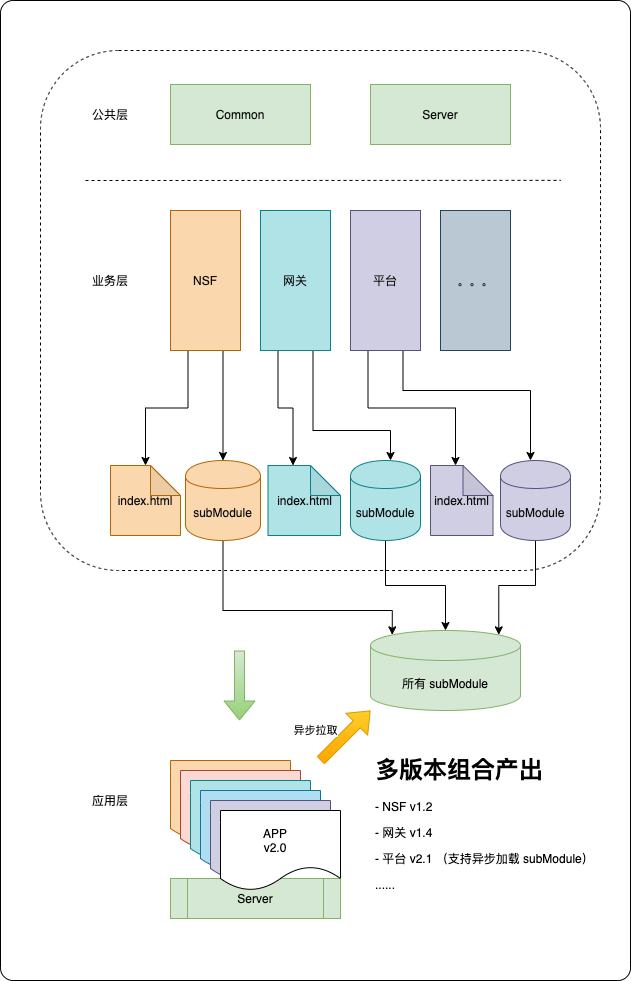

The diagram above was exported from draw.io. Its source (the exported page's mxGraphModel, read from the mxfile embedded in the PNG):
<mxGraphModel dx="951" dy="669" grid="1" gridSize="10" guides="1" tooltips="1" connect="1" arrows="1" fold="1" page="1" pageScale="1" pageWidth="850" pageHeight="1100" math="0" shadow="0">
  <root>
    <mxCell id="0" />
    <mxCell id="1" parent="0" />
    <mxCell id="2" value="" style="rounded=1;whiteSpace=wrap;html=1;arcSize=2;" parent="1" vertex="1">
      <mxGeometry x="100" y="60" width="630" height="980" as="geometry" />
    </mxCell>
    <mxCell id="3" value="Server" style="shape=process;whiteSpace=wrap;html=1;backgroundOutline=1;fillColor=#d5e8d4;strokeColor=#82b366;fontColor=#050505;" parent="1" vertex="1">
      <mxGeometry x="270" y="938" width="170" height="40" as="geometry" />
    </mxCell>
    <mxCell id="4" value="" style="rounded=1;whiteSpace=wrap;html=1;dashed=1;" parent="1" vertex="1">
      <mxGeometry x="140" y="110" width="560" height="520" as="geometry" />
    </mxCell>
    <mxCell id="5" value="Common" style="rounded=0;whiteSpace=wrap;html=1;fillColor=#d5e8d4;strokeColor=#82b366;fontColor=#0D0D0D;" parent="1" vertex="1">
      <mxGeometry x="270" y="144" width="140" height="60" as="geometry" />
    </mxCell>
    <mxCell id="6" value="Server" style="rounded=0;whiteSpace=wrap;html=1;fillColor=#d5e8d4;strokeColor=#82b366;fontColor=#0D0D0D;" parent="1" vertex="1">
      <mxGeometry x="470" y="144" width="140" height="60" as="geometry" />
    </mxCell>
    <mxCell id="7" value="" style="endArrow=none;dashed=1;html=1;entryX=0.841;entryY=0.405;entryDx=0;entryDy=0;entryPerimeter=0;" parent="1" edge="1">
      <mxGeometry width="50" height="50" relative="1" as="geometry">
        <mxPoint x="185" y="240" as="sourcePoint" />
        <mxPoint x="660.29" y="239.85000000000002" as="targetPoint" />
      </mxGeometry>
    </mxCell>
    <mxCell id="28" value="" style="edgeStyle=orthogonalEdgeStyle;rounded=0;orthogonalLoop=1;jettySize=auto;html=1;exitX=0.75;exitY=1;exitDx=0;exitDy=0;" parent="1" source="8" target="26" edge="1">
      <mxGeometry relative="1" as="geometry" />
    </mxCell>
    <mxCell id="37" style="edgeStyle=orthogonalEdgeStyle;rounded=0;orthogonalLoop=1;jettySize=auto;html=1;exitX=0.25;exitY=1;exitDx=0;exitDy=0;entryX=0.5;entryY=0;entryDx=0;entryDy=0;entryPerimeter=0;" parent="1" source="8" target="34" edge="1">
      <mxGeometry relative="1" as="geometry" />
    </mxCell>
    <mxCell id="8" value="NSF" style="rounded=0;whiteSpace=wrap;html=1;strokeColor=#b46504;fillColor=#fad7ac;fontColor=#0D0D0D;" parent="1" vertex="1">
      <mxGeometry x="270" y="270" width="70" height="140" as="geometry" />
    </mxCell>
    <mxCell id="40" style="edgeStyle=orthogonalEdgeStyle;rounded=0;orthogonalLoop=1;jettySize=auto;html=1;exitX=0.25;exitY=1;exitDx=0;exitDy=0;entryX=0;entryY=0;entryDx=25;entryDy=0;entryPerimeter=0;" parent="1" source="9" target="39" edge="1">
      <mxGeometry relative="1" as="geometry" />
    </mxCell>
    <mxCell id="41" style="edgeStyle=orthogonalEdgeStyle;rounded=0;orthogonalLoop=1;jettySize=auto;html=1;exitX=0.75;exitY=1;exitDx=0;exitDy=0;" parent="1" source="9" target="38" edge="1">
      <mxGeometry relative="1" as="geometry">
        <Array as="points">
          <mxPoint x="413" y="490" />
          <mxPoint x="490" y="490" />
        </Array>
      </mxGeometry>
    </mxCell>
    <mxCell id="9" value="网关" style="rounded=0;whiteSpace=wrap;html=1;strokeColor=#0e8088;fillColor=#b0e3e6;fontColor=#0D0D0D;" parent="1" vertex="1">
      <mxGeometry x="360" y="270" width="70" height="140" as="geometry" />
    </mxCell>
    <mxCell id="44" style="edgeStyle=orthogonalEdgeStyle;rounded=0;orthogonalLoop=1;jettySize=auto;html=1;exitX=0.25;exitY=1;exitDx=0;exitDy=0;entryX=0;entryY=0;entryDx=25;entryDy=0;entryPerimeter=0;" parent="1" source="10" target="43" edge="1">
      <mxGeometry relative="1" as="geometry" />
    </mxCell>
    <mxCell id="46" style="edgeStyle=orthogonalEdgeStyle;rounded=0;orthogonalLoop=1;jettySize=auto;html=1;exitX=0.75;exitY=1;exitDx=0;exitDy=0;" parent="1" source="10" target="42" edge="1">
      <mxGeometry relative="1" as="geometry">
        <Array as="points">
          <mxPoint x="503" y="450" />
          <mxPoint x="630" y="450" />
        </Array>
      </mxGeometry>
    </mxCell>
    <mxCell id="10" value="平台" style="rounded=0;whiteSpace=wrap;html=1;strokeColor=#56517e;fillColor=#d0cee2;fontColor=#0D0D0D;" parent="1" vertex="1">
      <mxGeometry x="450" y="270" width="70" height="140" as="geometry" />
    </mxCell>
    <mxCell id="11" value="。。。" style="rounded=0;whiteSpace=wrap;html=1;strokeColor=#23445d;fillColor=#bac8d3;fontColor=#0D0D0D;" parent="1" vertex="1">
      <mxGeometry x="540" y="270" width="70" height="140" as="geometry" />
    </mxCell>
    <mxCell id="12" value="公共层" style="text;html=1;strokeColor=none;fillColor=none;align=center;verticalAlign=middle;whiteSpace=wrap;rounded=0;" parent="1" vertex="1">
      <mxGeometry x="175" y="164" width="70" height="20" as="geometry" />
    </mxCell>
    <mxCell id="13" value="业务层" style="text;html=1;strokeColor=none;fillColor=none;align=center;verticalAlign=middle;whiteSpace=wrap;rounded=0;" parent="1" vertex="1">
      <mxGeometry x="190" y="330" width="40" height="20" as="geometry" />
    </mxCell>
    <mxCell id="14" value="应用层" style="text;html=1;strokeColor=none;fillColor=none;align=center;verticalAlign=middle;whiteSpace=wrap;rounded=0;" parent="1" vertex="1">
      <mxGeometry x="190" y="850" width="40" height="20" as="geometry" />
    </mxCell>
    <mxCell id="15" value="" style="shape=document;whiteSpace=wrap;html=1;boundedLbl=1;fillColor=#fad7ac;strokeColor=#b46504;" parent="1" vertex="1">
      <mxGeometry x="270" y="820" width="120" height="80" as="geometry" />
    </mxCell>
    <mxCell id="16" value="" style="shape=document;whiteSpace=wrap;html=1;boundedLbl=1;fillColor=#fad9d5;strokeColor=#ae4132;" parent="1" vertex="1">
      <mxGeometry x="280" y="830" width="120" height="80" as="geometry" />
    </mxCell>
    <mxCell id="17" value="" style="shape=document;whiteSpace=wrap;html=1;boundedLbl=1;fillColor=#b0e3e6;strokeColor=#0e8088;" parent="1" vertex="1">
      <mxGeometry x="290" y="840" width="120" height="80" as="geometry" />
    </mxCell>
    <mxCell id="18" value="" style="shape=document;whiteSpace=wrap;html=1;boundedLbl=1;fillColor=#b1ddf0;strokeColor=#10739e;" parent="1" vertex="1">
      <mxGeometry x="300" y="850" width="120" height="80" as="geometry" />
    </mxCell>
    <mxCell id="19" value="" style="shape=document;whiteSpace=wrap;html=1;boundedLbl=1;fillColor=#d0cee2;strokeColor=#56517e;" parent="1" vertex="1">
      <mxGeometry x="310" y="860" width="120" height="80" as="geometry" />
    </mxCell>
    <mxCell id="20" value="" style="shape=document;whiteSpace=wrap;html=1;boundedLbl=1;" parent="1" vertex="1">
      <mxGeometry x="320" y="870" width="120" height="80" as="geometry" />
    </mxCell>
    <mxCell id="21" value="APP&lt;br&gt;v2.0" style="text;html=1;strokeColor=none;fillColor=none;align=center;verticalAlign=middle;whiteSpace=wrap;rounded=0;" parent="1" vertex="1">
      <mxGeometry x="350" y="890" width="50" height="20" as="geometry" />
    </mxCell>
    <mxCell id="22" value="&lt;h1&gt;多版本组合产出&lt;/h1&gt;&lt;p&gt;- NSF v1.2&lt;/p&gt;&lt;p&gt;- 网关 v1.4&lt;br&gt;&lt;/p&gt;&lt;p&gt;- 平台 v2.1 （支持异步加载 subModule）&lt;br&gt;&lt;/p&gt;&lt;p&gt;......&lt;/p&gt;" style="text;html=1;strokeColor=none;fillColor=none;spacing=5;spacingTop=-20;whiteSpace=wrap;overflow=hidden;rounded=0;" parent="1" vertex="1">
      <mxGeometry x="470" y="810" width="240" height="140" as="geometry" />
    </mxCell>
    <mxCell id="23" value="" style="shape=flexArrow;endArrow=classic;html=1;fontColor=#050505;gradientColor=#97d077;fillColor=#d5e8d4;strokeColor=#82b366;" parent="1" edge="1">
      <mxGeometry width="50" height="50" relative="1" as="geometry">
        <mxPoint x="339" y="710" as="sourcePoint" />
        <mxPoint x="339" y="780" as="targetPoint" />
      </mxGeometry>
    </mxCell>
    <mxCell id="48" style="edgeStyle=orthogonalEdgeStyle;rounded=0;orthogonalLoop=1;jettySize=auto;html=1;exitX=0.5;exitY=1;exitDx=0;exitDy=0;entryX=0.145;entryY=0;entryDx=0;entryDy=4.35;entryPerimeter=0;" parent="1" source="26" target="47" edge="1">
      <mxGeometry relative="1" as="geometry">
        <Array as="points">
          <mxPoint x="323" y="670" />
          <mxPoint x="492" y="670" />
        </Array>
      </mxGeometry>
    </mxCell>
    <mxCell id="26" value="subModule" style="shape=cylinder;whiteSpace=wrap;html=1;boundedLbl=1;backgroundOutline=1;rounded=0;fontColor=#0D0D0D;strokeColor=#b46504;fillColor=#fad7ac;" parent="1" vertex="1">
      <mxGeometry x="285" y="520" width="75" height="80" as="geometry" />
    </mxCell>
    <mxCell id="34" value="index.html" style="shape=note;whiteSpace=wrap;html=1;backgroundOutline=1;darkOpacity=0.05;rounded=0;fontColor=#0D0D0D;strokeColor=#b46504;fillColor=#fad7ac;" parent="1" vertex="1">
      <mxGeometry x="210" y="525" width="70" height="70" as="geometry" />
    </mxCell>
    <mxCell id="49" style="edgeStyle=orthogonalEdgeStyle;rounded=0;orthogonalLoop=1;jettySize=auto;html=1;exitX=0.5;exitY=1;exitDx=0;exitDy=0;" parent="1" source="38" target="47" edge="1">
      <mxGeometry relative="1" as="geometry" />
    </mxCell>
    <mxCell id="38" value="subModule" style="shape=cylinder;whiteSpace=wrap;html=1;boundedLbl=1;backgroundOutline=1;rounded=0;fontColor=#0D0D0D;fillColor=#B0E3E6;strokeColor=#0E8088;" parent="1" vertex="1">
      <mxGeometry x="450" y="520" width="70" height="80" as="geometry" />
    </mxCell>
    <mxCell id="39" value="index.html" style="shape=note;whiteSpace=wrap;html=1;backgroundOutline=1;darkOpacity=0.05;rounded=0;fontColor=#0D0D0D;fillColor=#B0E3E6;strokeColor=#0E8088;" parent="1" vertex="1">
      <mxGeometry x="367.5" y="525" width="72.5" height="70" as="geometry" />
    </mxCell>
    <mxCell id="50" style="edgeStyle=orthogonalEdgeStyle;rounded=0;orthogonalLoop=1;jettySize=auto;html=1;exitX=0.5;exitY=1;exitDx=0;exitDy=0;entryX=0.855;entryY=0;entryDx=0;entryDy=4.35;entryPerimeter=0;" parent="1" source="42" target="47" edge="1">
      <mxGeometry relative="1" as="geometry" />
    </mxCell>
    <mxCell id="42" value="subModule" style="shape=cylinder;whiteSpace=wrap;html=1;boundedLbl=1;backgroundOutline=1;rounded=0;fontColor=#0D0D0D;strokeColor=#56517E;fillColor=#D0CEE2;" parent="1" vertex="1">
      <mxGeometry x="600" y="520" width="70" height="80" as="geometry" />
    </mxCell>
    <mxCell id="43" value="index.html" style="shape=note;whiteSpace=wrap;html=1;backgroundOutline=1;darkOpacity=0.05;rounded=0;fontColor=#0D0D0D;fillColor=#D0CEE2;strokeColor=#56517E;" parent="1" vertex="1">
      <mxGeometry x="530" y="525" width="62.5" height="70" as="geometry" />
    </mxCell>
    <mxCell id="47" value="所有 subModule" style="shape=cylinder3;whiteSpace=wrap;html=1;boundedLbl=1;backgroundOutline=1;size=15;strokeColor=#82b366;fillColor=#d5e8d4;fontColor=#050505;" parent="1" vertex="1">
      <mxGeometry x="470" y="690" width="150" height="80" as="geometry" />
    </mxCell>
    <mxCell id="52" value="" style="shape=flexArrow;endArrow=classic;html=1;fontColor=#050505;fillColor=#ffcd28;strokeColor=#d79b00;gradientColor=#ffa500;" parent="1" edge="1">
      <mxGeometry width="50" height="50" relative="1" as="geometry">
        <mxPoint x="420" y="820" as="sourcePoint" />
        <mxPoint x="470" y="770" as="targetPoint" />
      </mxGeometry>
    </mxCell>
    <mxCell id="54" value="异步拉取" style="edgeLabel;html=1;align=center;verticalAlign=middle;resizable=0;points=[];fontColor=#050505;" parent="52" vertex="1" connectable="0">
      <mxGeometry x="-0.04" y="-1" relative="1" as="geometry">
        <mxPoint x="-29.75" y="-6.67" as="offset" />
      </mxGeometry>
    </mxCell>
  </root>
</mxGraphModel>